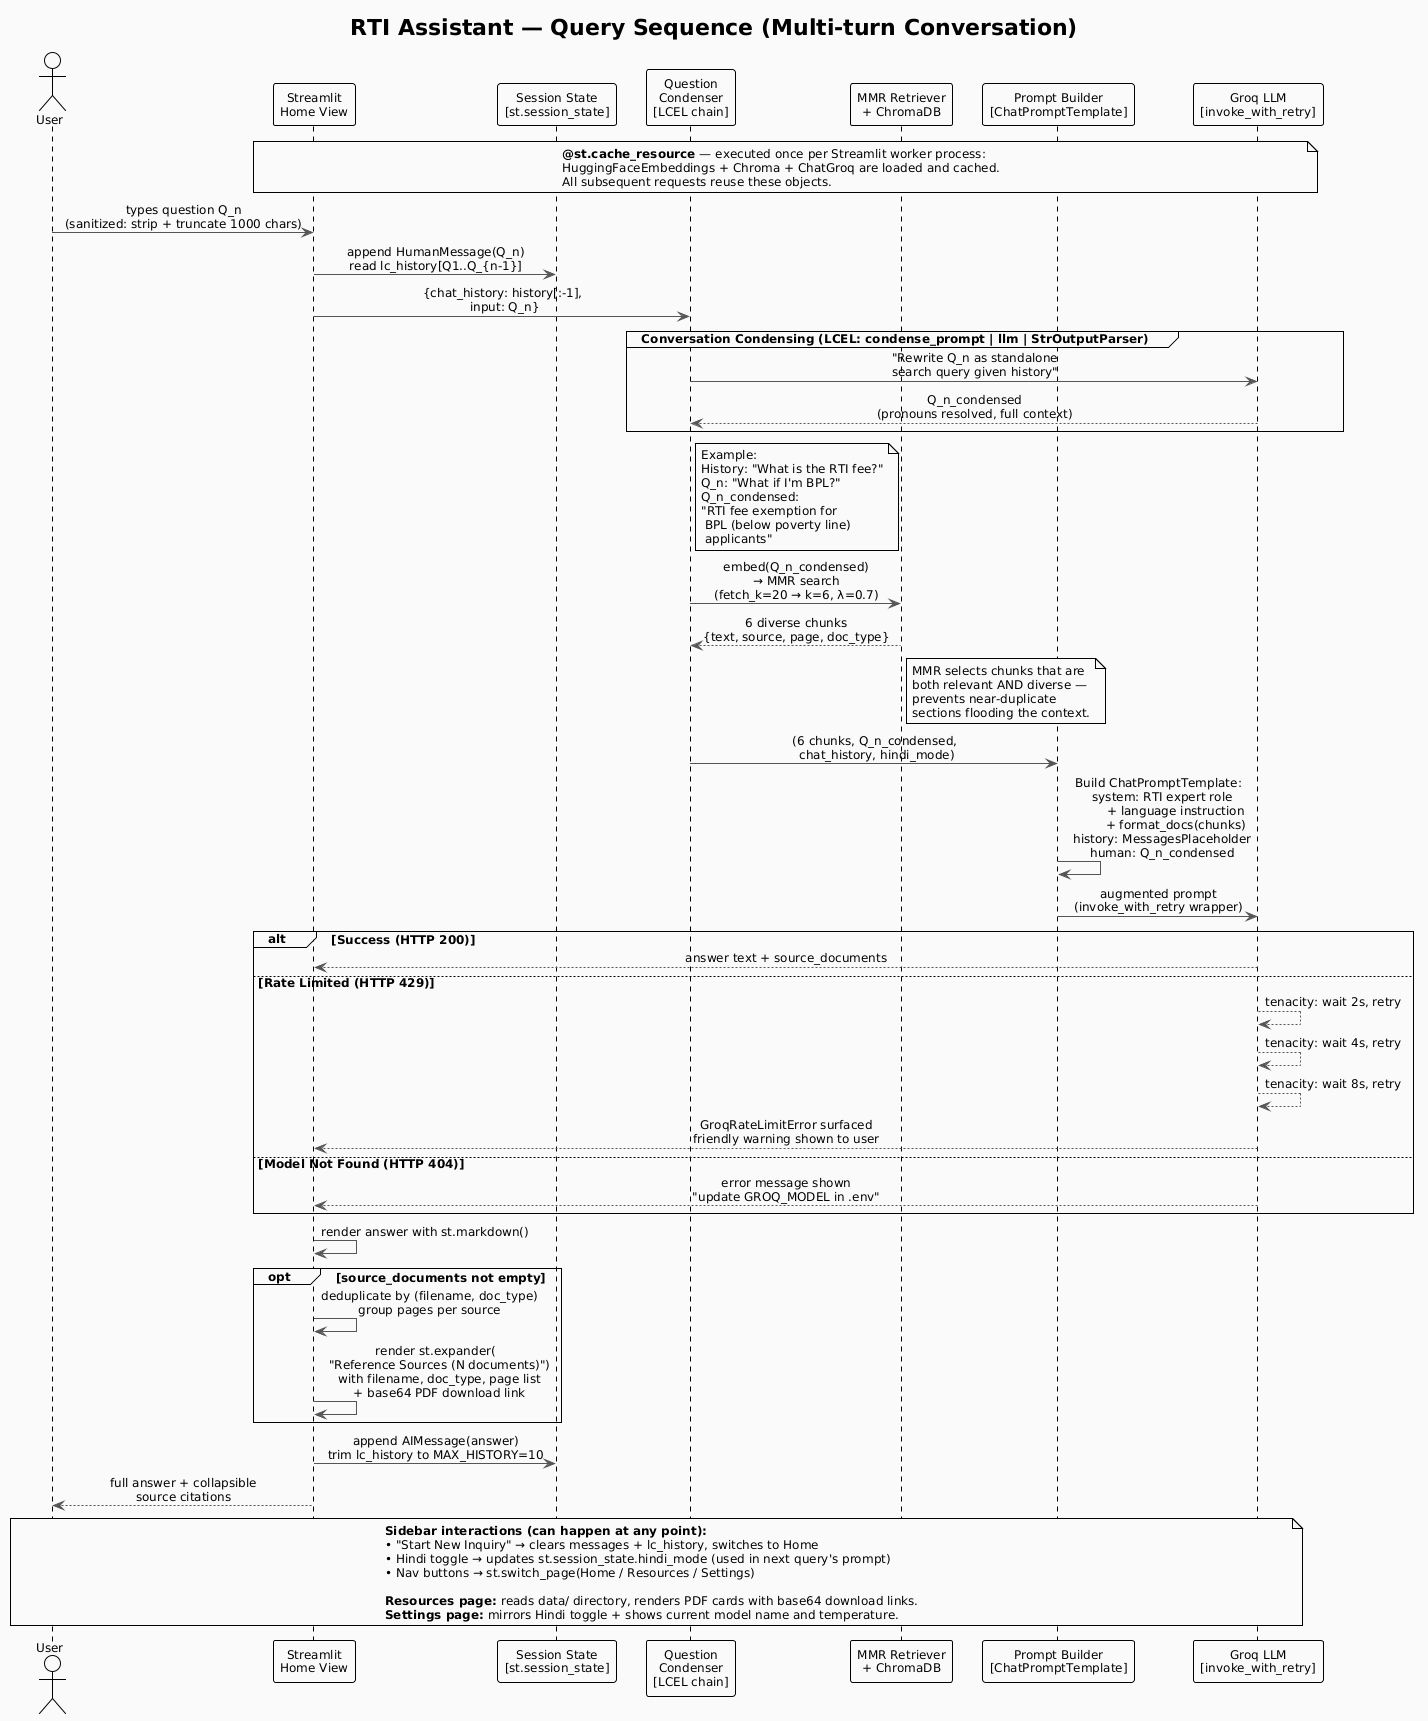

The diagram above was rendered by PlantUML. Its source (embedded in the PNG):
@startuml
!theme plain
skinparam backgroundColor #FAFAFA
skinparam defaultFontName "DejaVu Sans"
skinparam defaultFontSize 12
skinparam ArrowColor #555555
skinparam sequenceMessageAlign center

title RTI Assistant — Query Sequence (Multi-turn Conversation)

' ══════════════════════════════════════════════════════════════
'  PARTICIPANTS
' ══════════════════════════════════════════════════════════════

actor "User" as U
participant "Streamlit\nHome View" as ST
participant "Session State\n[st.session_state]" as SS
participant "Question\nCondenser\n[LCEL chain]" as Cond
participant "MMR Retriever\n+ ChromaDB" as DB
participant "Prompt Builder\n[ChatPromptTemplate]" as PB
participant "Groq LLM\n[invoke_with_retry]" as GL

' ══════════════════════════════════════════════════════════════
'  APP STARTUP — cached once per worker
' ══════════════════════════════════════════════════════════════

note over ST, GL
  **@st.cache_resource** — executed once per Streamlit worker process:
  HuggingFaceEmbeddings + Chroma + ChatGroq are loaded and cached.
  All subsequent requests reuse these objects.
end note

' ══════════════════════════════════════════════════════════════
'  USER SENDS A MESSAGE
' ══════════════════════════════════════════════════════════════

U -> ST : types question Q_n\n(sanitized: strip + truncate 1000 chars)
ST -> SS : append HumanMessage(Q_n)\nread lc_history[Q1..Q_{n-1}]

' ── QUESTION CONDENSING ─────────────────────────────────────

ST -> Cond : {chat_history: history[:-1],\n input: Q_n}

group Conversation Condensing (LCEL: condense_prompt | llm | StrOutputParser)
    Cond -> GL : "Rewrite Q_n as standalone\nsearch query given history"
    GL --> Cond : Q_n_condensed\n(pronouns resolved, full context)
end

note right of Cond
  Example:
  History: "What is the RTI fee?"
  Q_n: "What if I'm BPL?"
  Q_n_condensed:
  "RTI fee exemption for
   BPL (below poverty line)
   applicants"
end note

' ── MMR RETRIEVAL ────────────────────────────────────────────

Cond -> DB : embed(Q_n_condensed)\n→ MMR search\n(fetch_k=20 → k=6, λ=0.7)
DB --> Cond : 6 diverse chunks\n{text, source, page, doc_type}

note right of DB
  MMR selects chunks that are
  both relevant AND diverse —
  prevents near-duplicate
  sections flooding the context.
end note

' ── PROMPT ASSEMBLY ──────────────────────────────────────────

Cond -> PB : (6 chunks, Q_n_condensed,\n chat_history, hindi_mode)

PB -> PB : Build ChatPromptTemplate:\n  system: RTI expert role\n         + language instruction\n         + format_docs(chunks)\n  history: MessagesPlaceholder\n  human: Q_n_condensed

' ── LLM GENERATION WITH RETRY ────────────────────────────────

PB -> GL : augmented prompt\n(invoke_with_retry wrapper)

alt Success (HTTP 200)
    GL --> ST : answer text + source_documents
else Rate Limited (HTTP 429)
    GL --> GL : tenacity: wait 2s, retry
    GL --> GL : tenacity: wait 4s, retry
    GL --> GL : tenacity: wait 8s, retry
    GL --> ST : GroqRateLimitError surfaced\nfriendly warning shown to user
else Model Not Found (HTTP 404)
    GL --> ST : error message shown\n"update GROQ_MODEL in .env"
end

' ── RESPONSE RENDERING ───────────────────────────────────────

ST -> ST : render answer with st.markdown()

opt source_documents not empty
    ST -> ST : deduplicate by (filename, doc_type)\ngroup pages per source
    ST -> ST : render st.expander(\n  "Reference Sources (N documents)")\n  with filename, doc_type, page list\n  + base64 PDF download link
end

ST -> SS : append AIMessage(answer)\ntrim lc_history to MAX_HISTORY=10

ST --> U : full answer + collapsible\nsource citations

' ══════════════════════════════════════════════════════════════
'  SIDEBAR NAVIGATION (parallel, any time)
' ══════════════════════════════════════════════════════════════

note over U, GL
  **Sidebar interactions (can happen at any point):**
  • "Start New Inquiry" → clears messages + lc_history, switches to Home
  • Hindi toggle → updates st.session_state.hindi_mode (used in next query's prompt)
  • Nav buttons → st.switch_page(Home / Resources / Settings)
  
  **Resources page:** reads data/ directory, renders PDF cards with base64 download links.
  **Settings page:** mirrors Hindi toggle + shows current model name and temperature.
end note
@enduml